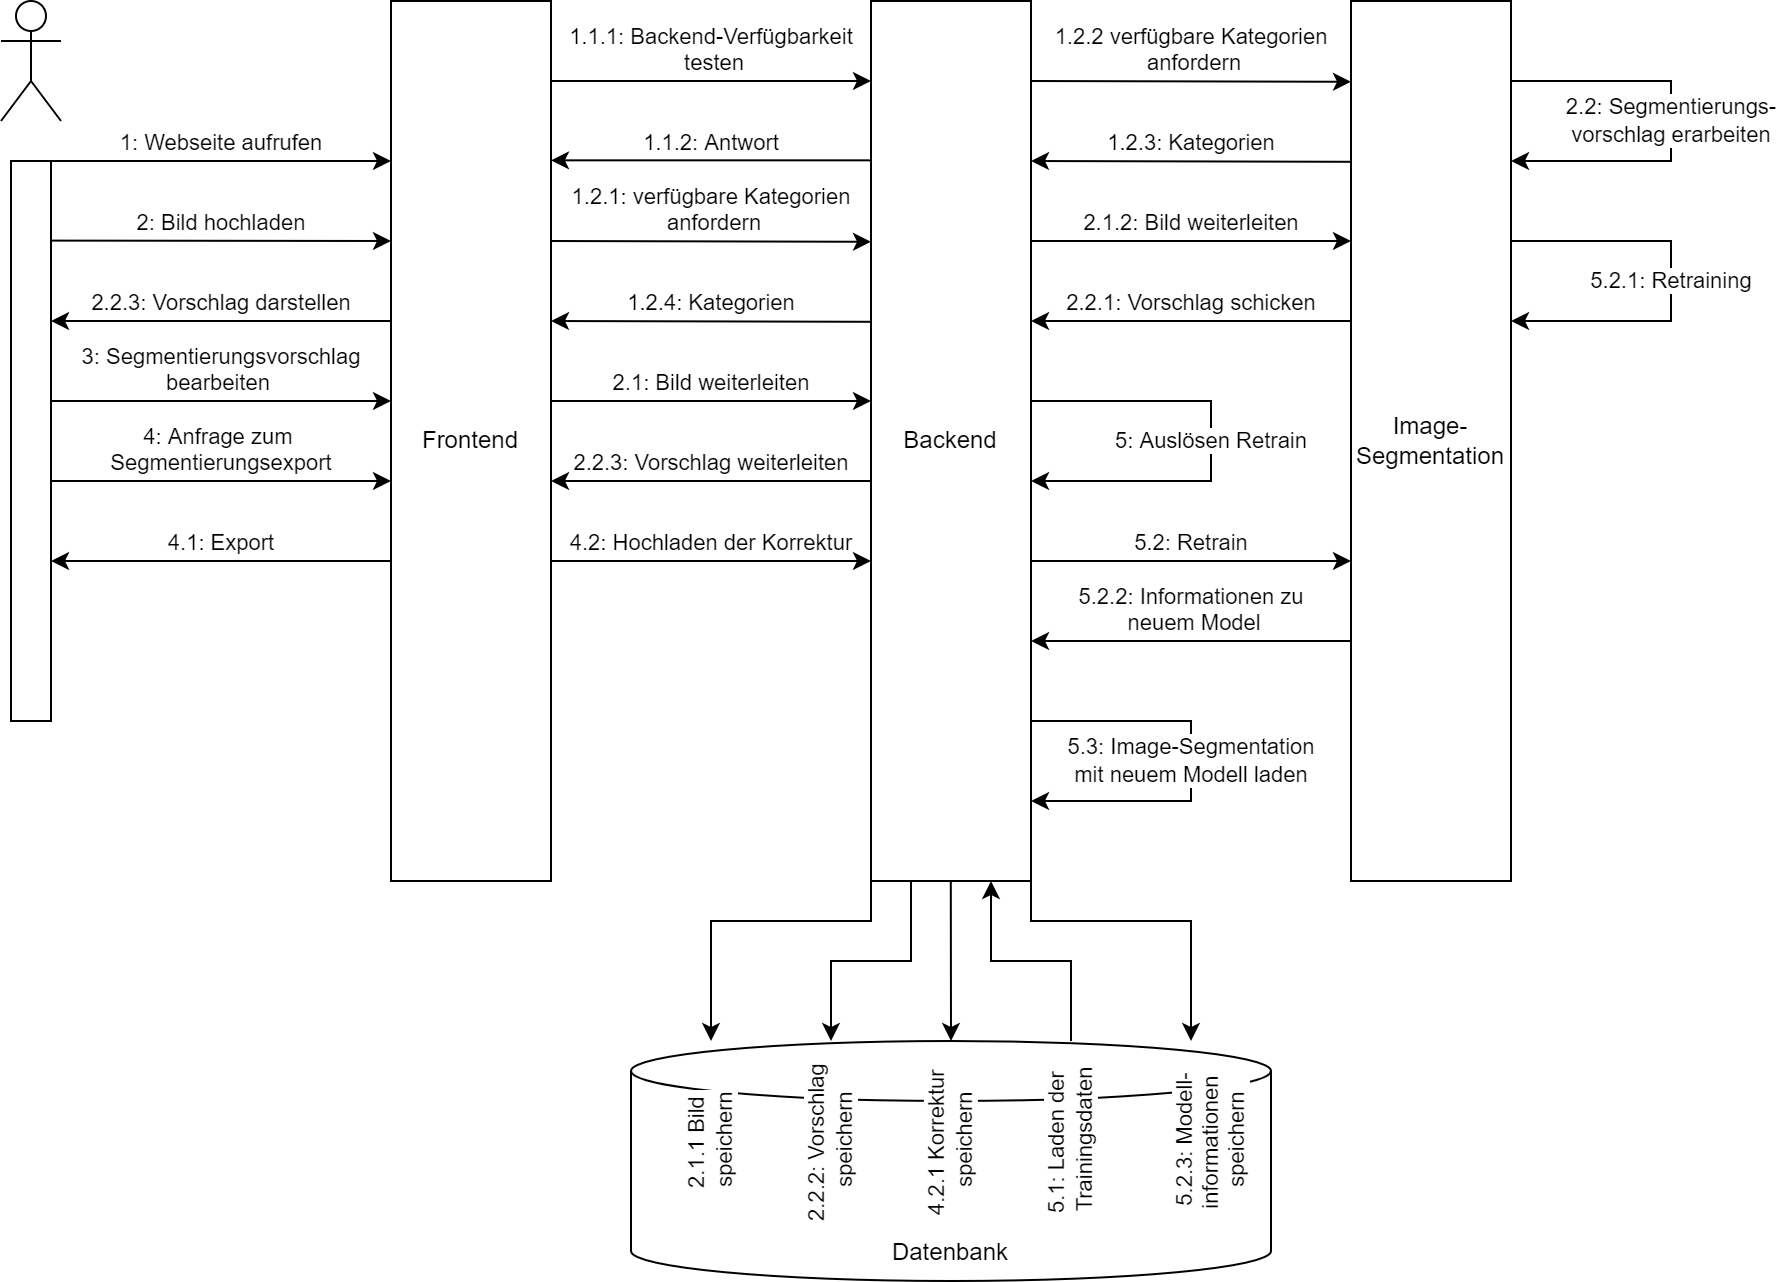

The diagram above was exported from draw.io. Its source (the exported page's mxGraphModel, read from the mxfile embedded in the PNG):
<mxGraphModel dx="1422" dy="865" grid="1" gridSize="10" guides="1" tooltips="1" connect="1" arrows="1" fold="1" page="1" pageScale="1" pageWidth="1169" pageHeight="827" math="0" shadow="0">
  <root>
    <mxCell id="0" />
    <mxCell id="1" parent="0" />
    <mxCell id="k0sByXvYc5NrhmZABYOn-1" value="" style="shape=umlActor;verticalLabelPosition=bottom;verticalAlign=top;html=1;outlineConnect=0;" parent="1" vertex="1">
      <mxGeometry x="245" y="120" width="30" height="60" as="geometry" />
    </mxCell>
    <mxCell id="k0sByXvYc5NrhmZABYOn-3" value="Frontend" style="rounded=0;whiteSpace=wrap;html=1;" parent="1" vertex="1">
      <mxGeometry x="440" y="120" width="80" height="440" as="geometry" />
    </mxCell>
    <mxCell id="k0sByXvYc5NrhmZABYOn-4" value="Backend" style="rounded=0;whiteSpace=wrap;html=1;" parent="1" vertex="1">
      <mxGeometry x="680" y="120" width="80" height="440" as="geometry" />
    </mxCell>
    <mxCell id="k0sByXvYc5NrhmZABYOn-5" value="Image-Segmentation" style="rounded=0;whiteSpace=wrap;html=1;" parent="1" vertex="1">
      <mxGeometry x="920" y="120" width="80" height="440" as="geometry" />
    </mxCell>
    <mxCell id="k0sByXvYc5NrhmZABYOn-6" value="" style="rounded=0;whiteSpace=wrap;html=1;" parent="1" vertex="1">
      <mxGeometry x="250" y="200" width="20" height="280" as="geometry" />
    </mxCell>
    <mxCell id="k0sByXvYc5NrhmZABYOn-7" value="1.1.1: Backend-Verfügbarkeit&lt;br&gt;&amp;nbsp;testen" style="endArrow=classic;html=1;rounded=0;verticalAlign=bottom;" parent="1" edge="1">
      <mxGeometry width="50" height="50" relative="1" as="geometry">
        <mxPoint x="520" y="160" as="sourcePoint" />
        <mxPoint x="680" y="160" as="targetPoint" />
      </mxGeometry>
    </mxCell>
    <mxCell id="k0sByXvYc5NrhmZABYOn-8" value="1: Webseite aufrufen" style="endArrow=classic;html=1;rounded=0;verticalAlign=bottom;" parent="1" edge="1">
      <mxGeometry width="50" height="50" relative="1" as="geometry">
        <mxPoint x="270" y="200" as="sourcePoint" />
        <mxPoint x="440" y="200" as="targetPoint" />
      </mxGeometry>
    </mxCell>
    <mxCell id="k0sByXvYc5NrhmZABYOn-9" value="1.1.2: Antwort" style="endArrow=none;html=1;rounded=0;verticalAlign=bottom;startArrow=classic;startFill=1;endFill=0;" parent="1" edge="1">
      <mxGeometry width="50" height="50" relative="1" as="geometry">
        <mxPoint x="520" y="199.67" as="sourcePoint" />
        <mxPoint x="680" y="199.67" as="targetPoint" />
      </mxGeometry>
    </mxCell>
    <mxCell id="k0sByXvYc5NrhmZABYOn-10" value="1.2.1: verfügbare Kategorien&lt;br&gt;&amp;nbsp;anfordern" style="endArrow=classic;html=1;rounded=0;verticalAlign=bottom;" parent="1" edge="1">
      <mxGeometry width="50" height="50" relative="1" as="geometry">
        <mxPoint x="520" y="240" as="sourcePoint" />
        <mxPoint x="680" y="240.4" as="targetPoint" />
      </mxGeometry>
    </mxCell>
    <mxCell id="k0sByXvYc5NrhmZABYOn-11" value="1.2.4: Kategorien" style="endArrow=none;html=1;rounded=0;verticalAlign=bottom;startArrow=classic;startFill=1;endFill=0;" parent="1" edge="1">
      <mxGeometry width="50" height="50" relative="1" as="geometry">
        <mxPoint x="520" y="280" as="sourcePoint" />
        <mxPoint x="680" y="280.4" as="targetPoint" />
      </mxGeometry>
    </mxCell>
    <mxCell id="k0sByXvYc5NrhmZABYOn-12" value="2: Bild hochladen" style="endArrow=classic;html=1;rounded=0;verticalAlign=bottom;" parent="1" edge="1">
      <mxGeometry width="50" height="50" relative="1" as="geometry">
        <mxPoint x="270" y="239.8" as="sourcePoint" />
        <mxPoint x="440" y="240" as="targetPoint" />
      </mxGeometry>
    </mxCell>
    <mxCell id="k0sByXvYc5NrhmZABYOn-13" value="2.1: Bild weiterleiten" style="endArrow=classic;html=1;rounded=0;verticalAlign=bottom;" parent="1" edge="1">
      <mxGeometry width="50" height="50" relative="1" as="geometry">
        <mxPoint x="520" y="320" as="sourcePoint" />
        <mxPoint x="680" y="320" as="targetPoint" />
      </mxGeometry>
    </mxCell>
    <mxCell id="k0sByXvYc5NrhmZABYOn-15" value="Datenbank" style="shape=cylinder3;whiteSpace=wrap;html=1;boundedLbl=1;backgroundOutline=1;size=15;verticalAlign=bottom;" parent="1" vertex="1">
      <mxGeometry x="560" y="640" width="320" height="120" as="geometry" />
    </mxCell>
    <mxCell id="k0sByXvYc5NrhmZABYOn-16" value="2.1.1 Bild &lt;br&gt;speichern" style="endArrow=classic;html=1;rounded=0;horizontal=0;" parent="1" edge="1">
      <mxGeometry x="1" y="50" width="50" height="50" relative="1" as="geometry">
        <mxPoint x="680" y="560" as="sourcePoint" />
        <mxPoint x="600" y="640" as="targetPoint" />
        <Array as="points">
          <mxPoint x="680" y="580" />
          <mxPoint x="600" y="580" />
        </Array>
        <mxPoint x="-50" y="50" as="offset" />
      </mxGeometry>
    </mxCell>
    <mxCell id="k0sByXvYc5NrhmZABYOn-17" value="2.1.2: Bild weiterleiten" style="endArrow=classic;html=1;rounded=0;verticalAlign=bottom;" parent="1" edge="1">
      <mxGeometry width="50" height="50" relative="1" as="geometry">
        <mxPoint x="760" y="239.99999999999994" as="sourcePoint" />
        <mxPoint x="920" y="240" as="targetPoint" />
      </mxGeometry>
    </mxCell>
    <mxCell id="k0sByXvYc5NrhmZABYOn-18" value="2.2: Segmentierungs-&lt;br&gt;vorschlag erarbeiten" style="endArrow=classic;html=1;rounded=0;" parent="1" edge="1">
      <mxGeometry width="50" height="50" relative="1" as="geometry">
        <mxPoint x="1000" y="160" as="sourcePoint" />
        <mxPoint x="1000" y="200" as="targetPoint" />
        <Array as="points">
          <mxPoint x="1080" y="160" />
          <mxPoint x="1080" y="200" />
        </Array>
      </mxGeometry>
    </mxCell>
    <mxCell id="k0sByXvYc5NrhmZABYOn-20" value="2.2.1: Vorschlag schicken" style="endArrow=none;html=1;rounded=0;verticalAlign=bottom;startArrow=classic;startFill=1;endFill=0;" parent="1" edge="1">
      <mxGeometry width="50" height="50" relative="1" as="geometry">
        <mxPoint x="760" y="280" as="sourcePoint" />
        <mxPoint x="920" y="280" as="targetPoint" />
      </mxGeometry>
    </mxCell>
    <mxCell id="k0sByXvYc5NrhmZABYOn-21" value="2.2.2: Vorschlag &lt;br&gt;speichern" style="endArrow=classic;html=1;rounded=0;horizontal=0;" parent="1" edge="1">
      <mxGeometry x="1" y="50" width="50" height="50" relative="1" as="geometry">
        <mxPoint x="700" y="560" as="sourcePoint" />
        <mxPoint x="660" y="640" as="targetPoint" />
        <Array as="points">
          <mxPoint x="700" y="600" />
          <mxPoint x="660" y="600" />
        </Array>
        <mxPoint x="-50" y="50" as="offset" />
      </mxGeometry>
    </mxCell>
    <mxCell id="k0sByXvYc5NrhmZABYOn-22" value="2.2.3: Vorschlag weiterleiten" style="endArrow=none;html=1;rounded=0;verticalAlign=bottom;startArrow=classic;startFill=1;endFill=0;" parent="1" edge="1">
      <mxGeometry width="50" height="50" relative="1" as="geometry">
        <mxPoint x="520" y="360" as="sourcePoint" />
        <mxPoint x="680" y="360" as="targetPoint" />
      </mxGeometry>
    </mxCell>
    <mxCell id="k0sByXvYc5NrhmZABYOn-23" value="2.2.3: Vorschlag darstellen" style="endArrow=none;html=1;rounded=0;verticalAlign=bottom;startArrow=classic;startFill=1;endFill=0;" parent="1" edge="1">
      <mxGeometry width="50" height="50" relative="1" as="geometry">
        <mxPoint x="270" y="280" as="sourcePoint" />
        <mxPoint x="440" y="280" as="targetPoint" />
      </mxGeometry>
    </mxCell>
    <mxCell id="k0sByXvYc5NrhmZABYOn-25" value="3: Segmentierungsvorschlag&lt;br&gt;bearbeiten&amp;nbsp;" style="endArrow=classic;html=1;rounded=0;verticalAlign=bottom;" parent="1" edge="1">
      <mxGeometry width="50" height="50" relative="1" as="geometry">
        <mxPoint x="270" y="319.99999999999994" as="sourcePoint" />
        <mxPoint x="440" y="320" as="targetPoint" />
      </mxGeometry>
    </mxCell>
    <mxCell id="k0sByXvYc5NrhmZABYOn-26" value="4: Anfrage zum &lt;br&gt;Segmentierungsexport" style="endArrow=classic;html=1;rounded=0;verticalAlign=bottom;" parent="1" edge="1">
      <mxGeometry width="50" height="50" relative="1" as="geometry">
        <mxPoint x="270" y="360" as="sourcePoint" />
        <mxPoint x="440" y="360" as="targetPoint" />
      </mxGeometry>
    </mxCell>
    <mxCell id="k0sByXvYc5NrhmZABYOn-27" value="4.1: Export" style="endArrow=none;html=1;rounded=0;verticalAlign=bottom;startArrow=classic;startFill=1;endFill=0;" parent="1" edge="1">
      <mxGeometry width="50" height="50" relative="1" as="geometry">
        <mxPoint x="270" y="400" as="sourcePoint" />
        <mxPoint x="440" y="400" as="targetPoint" />
      </mxGeometry>
    </mxCell>
    <mxCell id="k0sByXvYc5NrhmZABYOn-28" value="4.2: Hochladen der Korrektur" style="endArrow=classic;html=1;rounded=0;verticalAlign=bottom;" parent="1" edge="1">
      <mxGeometry width="50" height="50" relative="1" as="geometry">
        <mxPoint x="520" y="400" as="sourcePoint" />
        <mxPoint x="680" y="400" as="targetPoint" />
      </mxGeometry>
    </mxCell>
    <mxCell id="k0sByXvYc5NrhmZABYOn-29" value="4.2.1 Korrektur &lt;br&gt;speichern" style="endArrow=classic;html=1;rounded=0;horizontal=0;" parent="1" edge="1">
      <mxGeometry x="1" y="-50" width="50" height="50" relative="1" as="geometry">
        <mxPoint x="719.9" y="560" as="sourcePoint" />
        <mxPoint x="720" y="640" as="targetPoint" />
        <mxPoint x="50" y="50" as="offset" />
      </mxGeometry>
    </mxCell>
    <mxCell id="k0sByXvYc5NrhmZABYOn-30" value="5: Auslösen Retrain" style="endArrow=classic;html=1;rounded=0;" parent="1" edge="1">
      <mxGeometry width="50" height="50" relative="1" as="geometry">
        <mxPoint x="760" y="320" as="sourcePoint" />
        <mxPoint x="760" y="360" as="targetPoint" />
        <Array as="points">
          <mxPoint x="850" y="320" />
          <mxPoint x="850" y="360" />
        </Array>
      </mxGeometry>
    </mxCell>
    <mxCell id="k0sByXvYc5NrhmZABYOn-31" value="5.1: Laden der &lt;br&gt;Trainingsdaten" style="endArrow=classic;html=1;rounded=0;horizontal=0;" parent="1" edge="1">
      <mxGeometry x="-1" y="-50" width="50" height="50" relative="1" as="geometry">
        <mxPoint x="780" y="640" as="sourcePoint" />
        <mxPoint x="740" y="560" as="targetPoint" />
        <Array as="points">
          <mxPoint x="780" y="600" />
          <mxPoint x="740" y="600" />
        </Array>
        <mxPoint x="-50" y="50" as="offset" />
      </mxGeometry>
    </mxCell>
    <mxCell id="k0sByXvYc5NrhmZABYOn-32" value="5.2: Retrain" style="endArrow=classic;html=1;rounded=0;verticalAlign=bottom;" parent="1" edge="1">
      <mxGeometry width="50" height="50" relative="1" as="geometry">
        <mxPoint x="760" y="399.99999999999994" as="sourcePoint" />
        <mxPoint x="920" y="400" as="targetPoint" />
      </mxGeometry>
    </mxCell>
    <mxCell id="k0sByXvYc5NrhmZABYOn-33" value="5.2.1: Retraining" style="endArrow=classic;html=1;rounded=0;" parent="1" edge="1">
      <mxGeometry width="50" height="50" relative="1" as="geometry">
        <mxPoint x="1000" y="240" as="sourcePoint" />
        <mxPoint x="1000" y="280" as="targetPoint" />
        <Array as="points">
          <mxPoint x="1080" y="240" />
          <mxPoint x="1080" y="280" />
        </Array>
      </mxGeometry>
    </mxCell>
    <mxCell id="k0sByXvYc5NrhmZABYOn-34" value="5.2.2: Informationen zu&lt;br&gt;&amp;nbsp;neuem Model" style="endArrow=none;html=1;rounded=0;verticalAlign=bottom;startArrow=classic;startFill=1;endFill=0;" parent="1" edge="1">
      <mxGeometry width="50" height="50" relative="1" as="geometry">
        <mxPoint x="760" y="440" as="sourcePoint" />
        <mxPoint x="920" y="440" as="targetPoint" />
      </mxGeometry>
    </mxCell>
    <mxCell id="k0sByXvYc5NrhmZABYOn-35" value="5.2.3: Modell-&lt;br&gt;informationen &lt;br&gt;speichern" style="endArrow=classic;html=1;rounded=0;horizontal=0;" parent="1" edge="1">
      <mxGeometry x="1" y="51" width="50" height="50" relative="1" as="geometry">
        <mxPoint x="760" y="560" as="sourcePoint" />
        <mxPoint x="840" y="640" as="targetPoint" />
        <Array as="points">
          <mxPoint x="760" y="580" />
          <mxPoint x="840" y="580" />
        </Array>
        <mxPoint x="-41" y="50" as="offset" />
      </mxGeometry>
    </mxCell>
    <mxCell id="k0sByXvYc5NrhmZABYOn-36" value="5.3: Image-Segmentation&lt;br&gt;&amp;nbsp;mit neuem Modell laden&amp;nbsp;" style="endArrow=classic;html=1;rounded=0;" parent="1" edge="1">
      <mxGeometry width="50" height="50" relative="1" as="geometry">
        <mxPoint x="760" y="480" as="sourcePoint" />
        <mxPoint x="760" y="520" as="targetPoint" />
        <Array as="points">
          <mxPoint x="840" y="480" />
          <mxPoint x="840" y="520" />
        </Array>
      </mxGeometry>
    </mxCell>
    <mxCell id="gVgsqAcKvIG4AwZSqOE8-1" value="1.2.2 verfügbare Kategorien&lt;br&gt;&amp;nbsp;anfordern" style="endArrow=classic;html=1;rounded=0;verticalAlign=bottom;" edge="1" parent="1">
      <mxGeometry width="50" height="50" relative="1" as="geometry">
        <mxPoint x="760" y="160" as="sourcePoint" />
        <mxPoint x="920" y="160.39999999999998" as="targetPoint" />
      </mxGeometry>
    </mxCell>
    <mxCell id="gVgsqAcKvIG4AwZSqOE8-2" value="1.2.3: Kategorien" style="endArrow=none;html=1;rounded=0;verticalAlign=bottom;startArrow=classic;startFill=1;endFill=0;" edge="1" parent="1">
      <mxGeometry width="50" height="50" relative="1" as="geometry">
        <mxPoint x="760" y="200" as="sourcePoint" />
        <mxPoint x="920" y="200.39999999999998" as="targetPoint" />
      </mxGeometry>
    </mxCell>
  </root>
</mxGraphModel>